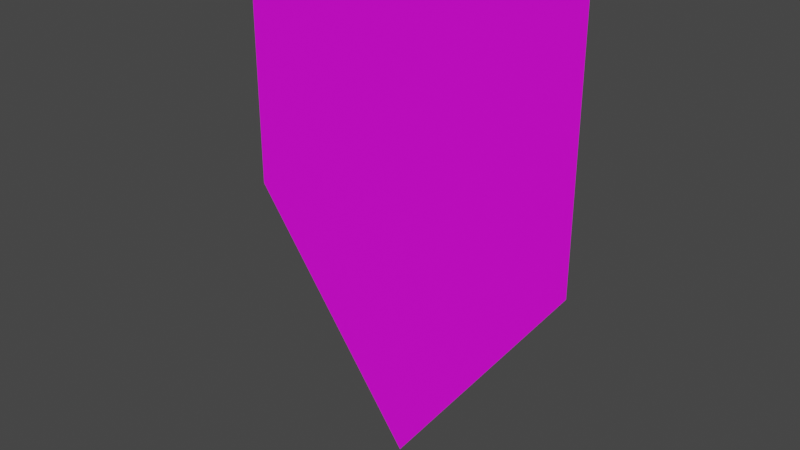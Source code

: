 # Source: Tentacle_Mesh.blend  (saved by Blender 2.83.19; exported with 4.5.12 LTS)
import bpy
from mathutils import Matrix  # noqa: F401  (used for matrix-valued properties, if any)

bpy.ops.wm.read_factory_settings(use_empty=True)
scene = bpy.context.scene
scene.name = 'Scene'

# ---- collections
col_collection = bpy.data.collections.new('Collection'); scene.collection.children.link(col_collection)

# ---- images (referenced by path relative to the original .blend; pixels are not part of the script)
import os
ASSET_DIR = os.environ.get("B2B_ASSET_DIR", "")  # directory of the original .blend (textures are referenced by path, not embedded)
HERE = os.path.dirname(os.path.abspath(__file__))  # packed textures are extracted next to this script under _unpacked/

def load_image(name, relpath, width, height, colorspace="sRGB"):
    """Load a texture the original file referenced (path relative to the .blend, or extracted next to this script)."""
    p = next((c for c in (os.path.join(HERE, relpath), os.path.join(ASSET_DIR, relpath)) if relpath and os.path.exists(c)), "")
    if p:
        img = bpy.data.images.load(p, check_existing=True)
        img.name = name
    else:  # same state as the original file: an image datablock whose file is absent (Cycles renders it pink)
        img = bpy.data.images.new(name, width, height)
        img.source = "FILE"
        img.filepath = "//" + (relpath or name)
    img.colorspace_settings.name = colorspace
    return img
img_tentacle_whole_png = load_image('Tentacle Whole.png', 'Tentacle Whole.png', 1024, 1024, 'sRGB')

# ---- materials (node trees are filled in below, after node groups)
mat_material_001 = bpy.data.materials.new('Material.001')
mat_material_001.use_transparent_shadow = False

# ---- material node trees
mat_material_001.use_nodes = True; mat_material_001.node_tree.nodes.clear()
_N = mat_material_001.node_tree.nodes; _L = mat_material_001.node_tree.links
n0 = _N.new('ShaderNodeBsdfPrincipled'); n0.name = 'Principled BSDF'; n0.location = (10, 300)
n0.distribution = 'GGX'
n0.subsurface_method = 'BURLEY'
n0.inputs[3].default_value = 1.45
n0.inputs[27].default_value = (0.0, 0.0, 0.0, 1.0)
n0.inputs[28].default_value = 1.0
n1 = _N.new('ShaderNodeOutputMaterial'); n1.name = 'Material Output'; n1.location = (300, 300)
n2 = _N.new('ShaderNodeTexImage'); n2.name = 'Image Texture'; n2.location = (-280, 270)
n2.image = img_tentacle_whole_png
_L.new(n0.outputs[0], n1.inputs[0])
_L.new(n2.outputs[0], n0.inputs[0])
n1.is_active_output = True

# ---- world
world_world = bpy.data.worlds.new('World'); scene.world = world_world
world_world.use_nodes = True; world_world.node_tree.nodes.clear()
_N = world_world.node_tree.nodes; _L = world_world.node_tree.links
n0 = _N.new('ShaderNodeOutputWorld'); n0.name = 'World Output'; n0.location = (300, 300)
n1 = _N.new('ShaderNodeBackground'); n1.name = 'Background'; n1.location = (10, 300)
n1.inputs[0].default_value = (0.05088, 0.05088, 0.05088, 1.0)
_L.new(n1.outputs[0], n0.inputs[0])
n0.is_active_output = True
world_world.color = (0.05088, 0.05088, 0.05088)
world_world.use_sun_shadow = False
world_world.sun_shadow_jitter_overblur = 0.0

# ---- meshes
me_plane = bpy.data.meshes.new('Plane')
me_plane.from_pydata([(-0.6612, 1.681e-07, 1.9), (0.6612, 4.51e-07, 1.9), (0.6612, 4.057e-07, 0.91), (-0.6612, -1.092e-07, 0.91), (0.0, 0.0, 0.0), (-0.6612, 5.404e-08, 1.405), (0.6612, 3.37e-07, 1.405), (-0.6612, 1.111e-07, 1.652), (0.6612, 2.799e-07, 1.158), (-2.98e-08, 3.095e-07, 1.9), (-5.424e-08, 1.483e-07, 0.91), (-0.6612, -2.98e-09, 1.158), (0.6612, 3.94e-07, 1.652), (-2.98e-08, 1.955e-07, 1.405), (-2.98e-08, 1.385e-07, 1.158), (-2.98e-08, 2.525e-07, 1.652)], [], [(15, 7, 0, 9), (2, 4, 10), (14, 11, 5, 13), (8, 14, 13, 6), (2, 10, 14, 8), (10, 3, 11, 14), (12, 15, 9, 1), (6, 13, 15, 12), (13, 5, 7, 15), (10, 4, 3)])
_uv = me_plane.uv_layers.new(name='UVMap')
_uv.uv.foreach_set('vector', [0.4923, 0.8263, 0.7759, 0.8263, 0.7759, 0.9325, 0.4923, 0.9325, 0.2087, 0.5078, 0.4923, 0.1174, 0.4923, 0.5078, 0.4923, 0.614, 0.7759, 0.614, 0.7759, 0.7202, 0.4923, 0.7202, 0.2087, 0.614, 0.4923, 0.614, 0.4923, 0.7202, 0.2087, 0.7202, 0.2087, 0.5078, 0.4923, 0.5078, 0.4923, 0.614, 0.2087, 0.614, 0.4923, 0.5078, 0.7759, 0.5078, 0.7759, 0.614, 0.4923, 0.614, 0.2087, 0.8263, 0.4923, 0.8263, 0.4923, 0.9325, 0.2087, 0.9325, 0.2087, 0.7202, 0.4923, 0.7202, 0.4923, 0.8263, 0.2087, 0.8263, 0.4923, 0.7202, 0.7759, 0.7202, 0.7759, 0.8263, 0.4923, 0.8263, 0.4923, 0.5078, 0.4923, 0.1174, 0.7759, 0.5078])
me_plane.materials.append(mat_material_001)
me_plane.use_remesh_fix_poles = True
me_plane.use_remesh_preserve_attributes = False
me_plane.use_mirror_vertex_groups = False
me_plane.update()
arm_armature = bpy.data.armatures.new('Armature')  # bones are not reproduced

# ---- objects
ob_tentaclemesh = bpy.data.objects.new('TentacleMesh', me_plane)
ob_tentaclearmature = bpy.data.objects.new('TentacleArmature', arm_armature)

# ---- transforms, parenting, visibility, modifiers, constraints
ob_tentaclemesh.parent = ob_tentaclearmature
ob_tentaclemesh.location = (0.0, 0.0, 0.0)
ob_tentaclemesh.lineart.crease_threshold = 0.0
_vg = ob_tentaclemesh.vertex_groups.new(name='ArmUp')
for _i, _w in zip([2, 3, 4, 5, 6, 8, 10, 11, 14], [1.0, 1.0, 1.0, 0.1591, 0.1591, 0.4857, 1.0, 0.4857, 0.4955]): _vg.add([_i], _w, 'REPLACE')
_vg = ob_tentaclemesh.vertex_groups.new(name='ArmLo')
for _i, _w in zip([0, 1, 2, 3, 5, 6, 7, 8, 9, 11, 12, 13, 14, 15], [1.0, 1.0, 0.0, 0.0, 0.8409, 0.8409, 1.0, 0.5143, 1.0, 0.5143, 1.0, 1.0, 0.5045, 1.0]): _vg.add([_i], _w, 'REPLACE')
_m = ob_tentaclemesh.modifiers.new('Armature', 'ARMATURE')
_m.object = ob_tentaclearmature
ob_tentaclearmature.location = (0.0, 0.0, 0.0)
ob_tentaclearmature.lineart.crease_threshold = 0.0

# ---- collection membership
col_collection.objects.link(ob_tentaclemesh)
col_collection.objects.link(ob_tentaclearmature)

# ---- scene / render settings (as saved in the file)
scene.frame_start = 1; scene.frame_end = 250; scene.frame_set(1)
scene.render.engine = 'BLENDER_EEVEE_NEXT'
scene.cycles.use_denoising = False
scene.cycles.samples = 128
scene.cycles.sampling_pattern = 'TABULATED_SOBOL'
scene.cycles.use_adaptive_sampling = False
scene.cycles.use_light_tree = False
scene.view_settings.view_transform = 'Filmic'
bpy.context.view_layer.update()

# ---- added for rendering (the .blend has no active camera and no usable light): camera, sun
cam_auto = bpy.data.cameras.new('AutoCamera')
cam_auto.lens = 50.0
cam_auto.sensor_width = 36.0
cam_auto.clip_end = 1000.0
ob_auto_camera = bpy.data.objects.new('AutoCamera', cam_auto)
scene.collection.objects.link(ob_auto_camera)
ob_auto_camera.location = (2.14175, -2.5701, 2.6634)
ob_auto_camera.rotation_euler = (1.09748, -7.21219e-08, 0.694738)
scene.camera = ob_auto_camera
light_auto_sun = bpy.data.lights.new('AutoSun', 'SUN')
light_auto_sun.energy = 3.0
light_auto_sun.angle = 0.0523599
ob_auto_sun = bpy.data.objects.new('AutoSun', light_auto_sun)
scene.collection.objects.link(ob_auto_sun)
ob_auto_sun.rotation_euler = (0.872665, 0.174533, 0.523599)
bpy.context.view_layer.update()
